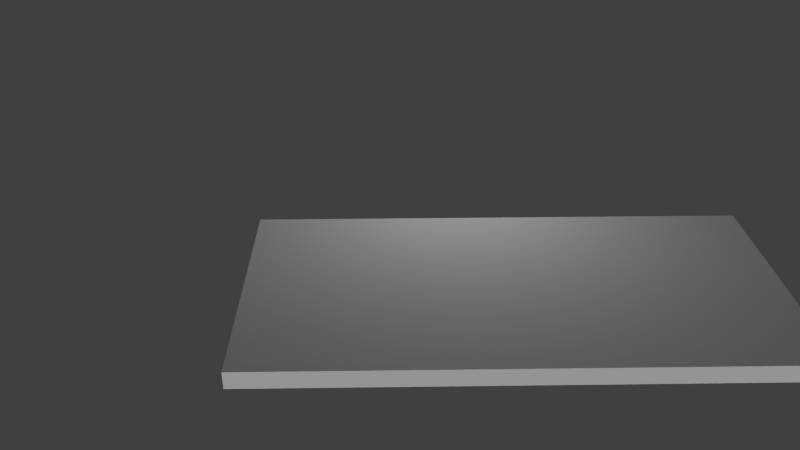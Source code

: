 # Source: BukuPertama.blend  (saved by Blender 2.79.0; exported with 4.5.12 LTS)
import bpy
from mathutils import Matrix  # noqa: F401  (used for matrix-valued properties, if any)

bpy.ops.wm.read_factory_settings(use_empty=True)
scene = bpy.context.scene
scene.name = 'Scene'

# ---- collections
col_collection_1 = bpy.data.collections.new('Collection 1'); scene.collection.children.link(col_collection_1)
col_collection_11 = bpy.data.collections.new('Collection 11'); scene.collection.children.link(col_collection_11)

# ---- materials (node trees are filled in below, after node groups)
mat_banner_nagasaski = bpy.data.materials.new('banner nagasaski')
mat_banner_nagasaski.alpha_threshold = 0.0
mat_banner_nagasaski.use_transparent_shadow = False
mat_banner_nagasaski.roughness = 0.5
mat_banner_nagasaski.specular_intensity = 0.0
mat_banner = bpy.data.materials.new('banner')
mat_banner.alpha_threshold = 0.0
mat_banner.use_transparent_shadow = False
mat_banner.roughness = 0.5
mat_banner.specular_intensity = 0.0
mat_material_008 = bpy.data.materials.new('Material.008')
mat_material_008.alpha_threshold = 0.0
mat_material_008.use_transparent_shadow = False
mat_material_008.roughness = 0.5
mat_material = bpy.data.materials.new('Material')
mat_material.alpha_threshold = 0.0
mat_material.use_transparent_shadow = False
mat_material.roughness = 0.5
mat_material.line_color = (0.0, 0.0, 0.0, 1.0)
mat_material_007 = bpy.data.materials.new('Material.007')
mat_material_007.alpha_threshold = 0.0
mat_material_007.use_transparent_shadow = False
mat_material_007.roughness = 0.5
mat_material_012 = bpy.data.materials.new('Material.012')
mat_material_012.alpha_threshold = 0.0
mat_material_012.use_transparent_shadow = False
mat_material_012.roughness = 0.5
mat_material_012.line_color = (0.0, 0.0, 0.0, 1.0)
mat_material_001 = bpy.data.materials.new('Material.001')
mat_material_001.alpha_threshold = 0.0
mat_material_001.use_transparent_shadow = False
mat_material_001.roughness = 0.5
mat_material_001.specular_intensity = 0.0
mat_material_016 = bpy.data.materials.new('Material.016')
mat_material_016.alpha_threshold = 0.0
mat_material_016.use_transparent_shadow = False
mat_material_016.roughness = 0.5
mat_material_015 = bpy.data.materials.new('Material.015')
mat_material_015.alpha_threshold = 0.0
mat_material_015.use_transparent_shadow = False
mat_material_015.roughness = 0.5
mat_material_014 = bpy.data.materials.new('Material.014')
mat_material_014.alpha_threshold = 0.0
mat_material_014.use_transparent_shadow = False
mat_material_014.roughness = 0.5
mat_material_013 = bpy.data.materials.new('Material.013')
mat_material_013.alpha_threshold = 0.0
mat_material_013.use_transparent_shadow = False
mat_material_013.roughness = 0.5
mat_material_011 = bpy.data.materials.new('Material.011')
mat_material_011.alpha_threshold = 0.0
mat_material_011.use_transparent_shadow = False
mat_material_011.roughness = 0.5

# ---- material node trees

# ---- world
world_world = bpy.data.worlds.new('World'); scene.world = world_world
world_world.color = (0.05088, 0.05088, 0.05088)
world_world.use_sun_shadow = False
world_world.sun_shadow_jitter_overblur = 0.0
world_world.cycles.sampling_method = 'NONE'
world_world.cycles.sample_map_resolution = 256

# ---- cameras
cam_camera = bpy.data.cameras.new('Camera')
cam_camera.clip_end = 100.0
cam_camera.lens = 35.0
cam_camera.sensor_width = 32.0
cam_camera.sensor_height = 18.0
cam_camera.ortho_scale = 7.314
cam_camera.dof.focus_distance = 0.0
cam_camera.dof.aperture_fstop = 128.0
cam_camera_001 = bpy.data.cameras.new('Camera.001')
cam_camera_001.clip_end = 100.0
cam_camera_001.lens = 35.0
cam_camera_001.sensor_width = 32.0
cam_camera_001.sensor_height = 18.0
cam_camera_001.ortho_scale = 7.314
cam_camera_001.dof.focus_distance = 0.0
cam_camera_001.dof.aperture_fstop = 128.0

# ---- lights
light_lamp = bpy.data.lights.new('Lamp', 'POINT')
light_lamp.transmission_factor = 0.0
light_lamp.cutoff_distance = 30.0
light_lamp.energy = 100.0
light_lamp.shadow_buffer_clip_start = 1.001
light_lamp.shadow_soft_size = 0.1
light_lamp.shadow_maximum_resolution = 0.006
light_lamp.use_absolute_resolution = True
light_lamp.cycles.use_multiple_importance_sampling = False
light_sun = bpy.data.lights.new('Sun', 'SUN')
light_sun.transmission_factor = 0.0
light_sun.angle = 0.1993
light_sun.energy = 1.0
light_sun.shadow_buffer_clip_start = 0.5
light_sun.shadow_soft_size = 0.1
light_sun.shadow_cascade_max_distance = 1000.0

# ---- meshes
me_plane_002 = bpy.data.meshes.new('Plane.002')
me_plane_002.from_pydata([(-1.0, -1.0, 0.0), (1.0, -1.0, 0.0), (-1.0, 1.0, 0.0), (1.0, 1.0, 0.0)], [], [(0, 1, 3, 2)])
_uv = me_plane_002.uv_layers.new(name='UVMap')
_uv.uv.foreach_set('vector', [0.0, 0.0, 1.0, 0.0, 1.0, 1.0, 0.0, 1.0])
me_plane_002.materials.append(mat_banner_nagasaski)
me_plane_002.use_remesh_preserve_volume = False
me_plane_002.use_remesh_preserve_attributes = False
me_plane_002.use_mirror_vertex_groups = False
me_plane_002.update()
me_plane = bpy.data.meshes.new('Plane')
me_plane.from_pydata([(-1.0, -1.0, 0.0), (1.0, -1.0, 0.0), (-1.0, 1.0, 0.0), (1.0, 1.0, 0.0)], [], [(0, 1, 3, 2)])
_uv = me_plane.uv_layers.new(name='UVMap')
_uv.uv.foreach_set('vector', [0.0, 0.0, 1.0, 0.0, 1.0, 1.0, 0.0, 1.0])
me_plane.materials.append(mat_banner)
me_plane.use_remesh_preserve_volume = False
me_plane.use_remesh_preserve_attributes = False
me_plane.use_mirror_vertex_groups = False
me_plane.update()
me_plane_013 = bpy.data.meshes.new('Plane.013')
me_plane_013.from_pydata([(-0.8692, 0.2104, 0.0), (-0.9627, 0.1262, 0.0), (-0.9015, 0.1737, 0.0), (1.0, -0.223, 0.0), (1.0, -0.2025, 0.0), (-0.5329, -1.0, 0.0), (0.6748, -1.0, 0.0), (-0.9721, 0.3785, 0.0), (-1.0, -0.2162, 0.0), (0.6805, -0.991, 0.0), (0.7119, -0.9888, 0.0), (0.7411, -0.9845, 0.0), (0.7882, -0.9767, 0.0), (0.8386, -0.9496, 0.0), (0.8575, -0.9215, 0.0), (0.9248, -0.8674, 0.0), (0.943, -0.8219, 0.0), (0.9412, -0.8015, 0.0), (0.9145, -0.8073, 0.0), (0.9261, -0.7767, 0.0), (0.9226, -0.7424, 0.0), (0.9024, -0.6909, 0.0), (0.8696, -0.6541, 0.0), (0.8519, -0.6198, 0.0), (0.8318, -0.6204, 0.0), (0.8073, -0.6628, 0.0), (0.7952, -0.6659, 0.0), (0.792, -0.6365, 0.0), (0.7801, -0.6032, 0.0), (0.7746, -0.5902, 0.0), (0.7468, -0.5569, 0.0), (0.7678, -0.5118, 0.0), (0.8122, -0.4775, 0.0), (0.84, -0.4556, 0.0), (0.911, -0.4024, 0.0), (0.97, -0.3295, 0.0), (0.9916, -0.259, 0.0), (0.9661, -0.2033, 0.0), (0.9047, -0.2173, 0.0), (0.9483, -0.1446, 0.0), (0.9503, -0.1181, 0.0), (0.9503, -0.06848, 0.0), (0.9462, -0.03421, 0.0), (0.9361, 0.005267, 0.0), (0.9062, 0.06298, 0.0), (0.8607, 0.1199, 0.0), (0.8163, 0.1672, 0.0), (0.7876, 0.2078, 0.0), (0.7763, 0.2301, 0.0), (0.7668, 0.2657, 0.0), (0.7432, 0.2659, 0.0), (0.7045, 0.23, 0.0), (0.6745, 0.1934, 0.0), (0.6588, 0.1601, 0.0), (0.6364, 0.1326, 0.0), (0.6255, 0.1382, 0.0), (0.6244, 0.1771, 0.0), (0.601, 0.266, 0.0), (0.565, 0.359, 0.0), (0.5281, 0.4072, 0.0), (0.4501, 0.4674, 0.0), (0.419, 0.4855, 0.0), (0.3871, 0.5137, 0.0), (0.3696, 0.5395, 0.0), (0.3228, 0.5006, 0.0), (0.2794, 0.4549, 0.0), (0.2389, 0.5424, 0.0), (0.1916, 0.5914, 0.0), (0.1546, 0.6246, 0.0), (0.09982, 0.67, 0.0), (0.04557, 0.7176, 0.0), (-0.07679, 0.7886, 0.0), (-0.1013, 0.7002, 0.0), (-0.1603, 0.6075, 0.0), (-0.2809, 0.5212, 0.0), (-0.4156, 0.4337, 0.0), (-0.5048, 0.3593, 0.0), (-0.5402, 0.2899, 0.0), (-0.6472, 0.412, 0.0), (-1.0, 0.2818, 0.0), (-0.733, 0.4169, 0.0), (-0.728, 0.313, 0.0), (-0.5997, 0.3784, 0.0), (-0.9252, -0.06075, 0.0), (-0.9615, 0.4154, 0.0), (-0.909, -0.1758, 0.0), (-0.9304, -0.1665, 0.0), (-0.9709, -0.3268, 0.0), (-0.9205, -0.1273, 0.0), (-0.8193, -0.4965, 0.0), (-0.7855, -0.5129, 0.0), (-0.737, -0.5898, 0.0), (-0.6477, -0.6461, 0.0), (-0.5333, -0.6723, 0.0), (-0.1603, -0.9972, 0.0), (0.1341, 1.0, 0.0), (0.1109, 1.0, 0.0), (0.316, 0.6889, 0.0), (0.3342, 0.7229, 0.0), (0.3334, 0.8076, 0.0), (0.3184, 0.8409, 0.0), (0.3018, 0.8724, 0.0), (0.2761, 0.8965, 0.0), (0.1922, 0.9629, 0.0), (0.1084, 0.8707, 0.0), (0.1275, 0.8226, 0.0), (0.1607, 0.7786, 0.0), (0.2346, 0.7229, 0.0), (0.2969, 0.6864, 0.0), (-0.8527, 0.3134, 0.0), (-1.0, 0.1746, 0.0), (-0.9397, 0.4529, 0.0), (-0.8679, 0.3754, 0.0), (-0.9342, -0.3935, 0.0), (-0.8859, -0.45, 0.0), (-0.8535, 0.2714, 0.0), (-0.9099, -0.4214, 0.0), (-0.8858, -0.4427, 0.0), (-0.9118, -0.1745, 0.0), (-1.0, -0.07908, 0.0), (-0.911, -0.1681, 0.0), (-0.9146, -0.1264, 0.0), (-0.9088, -0.1521, 0.0), (-0.9123, -0.1778, 0.0), (-0.9486, -0.1505, 0.0), (-0.9789, -0.1096, 0.0), (-0.7296, 0.3474, 0.0), (-0.7264, 0.4173, 0.0), (-0.8417, 0.1007, 0.0), (-0.7453, 0.2807, 0.0), (-0.7428, 0.2698, 0.0), (-0.8048, 0.1573, 0.0), (-0.5746, 0.3487, 0.0), (-0.7346, 0.4504, 0.0), (-0.6611, 0.4172, 0.0), (-0.6852, 0.4312, 0.0), (-0.7124, 0.4429, 0.0), (-0.7256, 0.451, 0.0), (-0.9771, 0.3578, 0.0), (-0.9821, 0.3372, 0.0), (-0.9878, 0.3128, 0.0), (-0.9945, 0.2834, 0.0)], [], [(8, 87, 113, 116, 117, 114, 89, 90, 91, 92, 93, 5, 94, 6, 9, 10, 11, 12, 13, 14, 15, 16, 17, 18, 19, 20, 21, 22, 23, 24, 25, 26, 27, 28, 29, 30, 31, 32, 33, 34, 35, 36, 3, 4, 37, 38, 39, 40, 41, 42, 43, 44, 45, 46, 47, 48, 49, 50, 51, 52, 53, 54, 55, 56, 57, 58, 59, 60, 61, 62, 63, 64, 65, 66, 67, 68, 69, 70, 71, 72, 73, 74, 75, 76, 77, 132, 82, 78, 134, 135, 136, 137, 133, 80, 127, 126, 81, 129, 130, 131, 128, 83, 88, 121, 122, 120, 85, 118, 123, 86, 124, 125, 119), (6, 94, 5), (96, 104, 105, 106, 107, 108, 97, 98, 99, 100, 101, 102, 103, 95), (110, 1, 2, 0, 115, 109, 112, 111, 84, 7, 138, 139, 140, 141, 79), (86, 123, 118)])
_uv = me_plane_013.uv_layers.new(name='UVMap')
_uv.uv.foreach_set('vector', [0.0, 0.3919, 0.01457, 0.3366, 0.03288, 0.3033, 0.04507, 0.2893, 0.05712, 0.2787, 0.05703, 0.275, 0.09033, 0.2518, 0.1072, 0.2436, 0.1315, 0.2051, 0.1762, 0.177, 0.2333, 0.1639, 0.2335, 0.0, 0.4198, 0.001381, 0.8374, 0.0, 0.8403, 0.004514, 0.8559, 0.005585, 0.8706, 0.00774, 0.8941, 0.01167, 0.9193, 0.02519, 0.9288, 0.03923, 0.9624, 0.0663, 0.9715, 0.08904, 0.9706, 0.09925, 0.9573, 0.09637, 0.9631, 0.1117, 0.9613, 0.1288, 0.9512, 0.1545, 0.9348, 0.173, 0.926, 0.1901, 0.9159, 0.1898, 0.9037, 0.1686, 0.8976, 0.167, 0.896, 0.1817, 0.8901, 0.1984, 0.8873, 0.2049, 0.8734, 0.2215, 0.8839, 0.2441, 0.9061, 0.2613, 0.92, 0.2722, 0.9555, 0.2988, 0.985, 0.3353, 0.9958, 0.3705, 1.0, 0.3885, 1.0, 0.3987, 0.9831, 0.3983, 0.9523, 0.3913, 0.9742, 0.4277, 0.9751, 0.4409, 0.9751, 0.4658, 0.9731, 0.4829, 0.968, 0.5026, 0.9531, 0.5315, 0.9304, 0.56, 0.9082, 0.5836, 0.8938, 0.6039, 0.8881, 0.615, 0.8834, 0.6328, 0.8716, 0.6329, 0.8523, 0.615, 0.8372, 0.5967, 0.8294, 0.58, 0.8182, 0.5663, 0.8128, 0.5691, 0.8122, 0.5885, 0.8005, 0.633, 0.7825, 0.6795, 0.7641, 0.7036, 0.7251, 0.7337, 0.7095, 0.7427, 0.6935, 0.7568, 0.6848, 0.7697, 0.6614, 0.7503, 0.6397, 0.7274, 0.6195, 0.7712, 0.5958, 0.7957, 0.5773, 0.8123, 0.5499, 0.835, 0.5228, 0.8588, 0.4616, 0.8943, 0.4493, 0.8501, 0.4199, 0.8037, 0.3596, 0.7606, 0.2922, 0.7168, 0.2476, 0.6796, 0.2299, 0.645, 0.2127, 0.6743, 0.2001, 0.6892, 0.1764, 0.706, 0.1695, 0.7086, 0.1574, 0.7156, 0.1438, 0.7215, 0.1372, 0.7255, 0.1327, 0.7252, 0.1335, 0.7084, 0.1368, 0.7086, 0.1352, 0.6737, 0.136, 0.6565, 0.1273, 0.6403, 0.1286, 0.6349, 0.09759, 0.5787, 0.07913, 0.5504, 0.03738, 0.4696, 0.03975, 0.4364, 0.0427, 0.4368, 0.0456, 0.424, 0.04451, 0.4159, 0.04552, 0.4121, 0.04408, 0.4127, 0.04386, 0.4111, 0.03481, 0.4167, 0.02571, 0.4247, 0.01055, 0.4452, 0.0, 0.4605, 0.8374, 0.0, 0.4198, 0.001381, 0.2335, 0.0, 0.5554, 1.0, 0.5542, 0.9354, 0.5637, 0.9113, 0.5803, 0.8893, 0.6173, 0.8615, 0.6484, 0.8432, 0.658, 0.8445, 0.6671, 0.8615, 0.6667, 0.9038, 0.6592, 0.9204, 0.6509, 0.9362, 0.638, 0.9482, 0.5961, 0.9815, 0.5671, 1.0, 0.0, 0.5873, 0.01865, 0.5631, 0.04927, 0.5868, 0.06542, 0.6052, 0.07324, 0.6357, 0.07367, 0.6567, 0.06604, 0.6877, 0.03017, 0.7265, 0.01926, 0.7077, 0.01394, 0.6893, 0.01143, 0.6789, 0.00893, 0.6686, 0.006094, 0.6564, 0.002758, 0.6417, 0.0, 0.6409, 0.03481, 0.4167, 0.04386, 0.4111, 0.04408, 0.4127])
me_plane_013.materials.append(mat_material_008)
me_plane_013.use_remesh_preserve_volume = False
me_plane_013.use_remesh_preserve_attributes = False
me_plane_013.use_mirror_vertex_groups = False
me_plane_013.update()
me_plane_010 = bpy.data.meshes.new('Plane.010')
me_plane_010.from_pydata([(-1.0, -1.0, 0.0), (1.0, -1.0, 0.0), (-1.0, 1.0, 0.0), (1.0, 1.0, 0.0), (-1.0, -1.0, 0.01133), (1.0, -1.0, 0.01133), (-1.0, 1.0, 0.01133), (1.0, 1.0, 0.01133), (-1.0, -1.0, 0.01133), (1.0, -1.0, 0.01133), (-1.0, 1.0, 0.01133), (1.0, 1.0, 0.01133), (-0.6901, -1.0, 0.01133), (0.6909, -1.0, 0.01133), (-1.0, -0.2641, 0.01133), (-1.0, -0.4391, 0.01133), (0.6904, -0.9282, 0.01133), (0.7167, -0.9061, 0.01133), (0.7382, -0.8799, 0.01133), (0.7498, -0.8473, 0.01133), (0.7503, -0.8284, 0.01133), (0.7387, -0.8284, 0.01133), (0.7503, -0.8042, 0.01133), (0.7634, -0.768, 0.01133), (0.7813, -0.7454, 0.01133), (0.8238, -0.7154, 0.01133), (0.8506, -0.696, 0.01133), (0.9063, -0.6456, 0.01133), (0.9499, -0.5846, 0.01133), (0.9851, -0.4901, 0.01133), (0.9941, -0.4118, 0.01133), (0.9683, -0.4107, 0.01133), (0.8937, -0.427, 0.01133), (0.9289, -0.3734, 0.01133), (0.9457, -0.3183, 0.01133), (0.9447, -0.2421, 0.01133), (0.9368, -0.1938, 0.01133), (0.9184, -0.1444, 0.01133), (0.8942, -0.09603, 0.01133), (0.8701, -0.05716, 0.01133), (0.8512, -0.03194, 0.01133), (0.8827, -0.03141, 0.01133), (0.8816, 0.08522, 0.01133), (0.7713, 0.08522, 0.01133), (0.7634, 0.1047, 0.01133), (0.7597, 0.1209, 0.01133), (0.7582, 0.1341, 0.01133), (0.734, 0.1336, 0.01133), (0.6867, 0.08889, 0.01133), (0.651, 0.08627, 0.01133), (0.6011, 0.08784, 0.01133), (0.5895, 0.1378, 0.01133), (0.5743, 0.1903, 0.01133), (0.5485, 0.2512, 0.01133), (0.5328, 0.278, 0.01133), (0.5181, 0.2975, 0.01133), (0.5049, 0.3132, 0.01133), (0.4477, 0.3642, 0.01133), (0.4277, 0.3778, 0.01133), (0.4083, 0.392, 0.01133), (0.3878, 0.4109, 0.01133), (0.3778, 0.4236, 0.01133), (0.371, 0.4372, 0.01133), (0.3636, 0.4493, 0.01133), (0.3531, 0.4524, 0.01133), (0.3358, 0.4341, 0.01133), (0.3158, 0.4136, 0.01133), (0.3006, 0.3952, 0.01133), (0.2817, 0.3721, 0.01133), (0.2675, 0.3589, 0.01133), (0.2643, 0.3673, 0.01133), (0.2606, 0.3836, 0.01133), (0.257, 0.3962, 0.01133), (0.2512, 0.4057, 0.01133), (0.247, 0.4193, 0.01133), (0.2444, 0.4288, 0.01133), (0.2396, 0.4372, 0.01133), (0.2328, 0.4467, 0.01133), (0.2027, 0.4905, 0.01133), (0.1702, 0.5285, 0.01133), (0.1458, 0.5522, 0.01133), (0.1148, 0.5876, 0.01133), (0.0188, 0.6759, 0.01133), (-0.02389, 0.7061, 0.01133), (-0.05234, 0.7251, 0.01133), (-0.06584, 0.7313, 0.01133), (-0.07205, 0.739, 0.01133), (-0.09065, 0.739, 0.01133), (-0.08956, 0.7335, 0.01133), (-0.09503, 0.7098, 0.01133), (-0.09722, 0.6886, 0.01133), (-0.1023, 0.6675, 0.01133), (-0.1056, 0.6547, 0.01133), (-0.1136, 0.6281, 0.01133), (-0.1341, 0.5912, 0.01133), (-0.176, 0.5328, 0.01133), (-0.1961, 0.5091, 0.01133), (-0.2537, 0.457, 0.01133), (-0.307, 0.4165, 0.01133), (-0.3625, 0.3763, 0.01133), (-0.4186, 0.3358, 0.01133), (-0.4756, 0.2844, 0.01133), (-0.5051, 0.2468, 0.01133), (-0.5193, 0.222, 0.01133), (-0.5336, 0.1866, 0.01133), (-0.5452, 0.1611, 0.01133), (-0.5503, 0.1687, 0.01133), (-0.554, 0.1815, 0.01133), (-0.5576, 0.1932, 0.01133), (-0.5602, 0.2038, 0.01133), (-0.5635, 0.21, 0.01133), (-0.5686, 0.2224, 0.01133), (-0.5908, 0.2454, 0.01133), (-0.6193, 0.2764, 0.01133), (-0.6591, 0.3121, 0.01133), (-0.6769, 0.3238, 0.01133), (-0.6923, 0.3336, 0.01133), (-0.7134, 0.3446, 0.01133), (-0.7386, 0.3548, 0.01133), (-0.7368, 0.3264, 0.01133), (-0.7335, 0.3056, 0.01133), (-0.7331, 0.2187, 0.01133), (-0.7452, 0.1662, 0.01133), (-0.7612, 0.1213, 0.01133), (-0.7849, 0.06403, 0.01133), (-0.8127, 0.004566, 0.01133), (-0.8824, -0.127, 0.01133), (-0.9113, -0.1942, 0.01133), (-0.9239, -0.2357, 0.01133), (-0.9244, -0.2956, 0.01133), (-0.916, -0.3377, 0.01133), (-0.9103, -0.386, 0.01133), (-0.9439, -0.3582, 0.01133), (-0.9602, -0.3345, 0.01133), (-0.9744, -0.3109, 0.01133), (-0.9885, -0.283, 0.01133), (-0.9927, -0.4674, 0.01133), (-0.9759, -0.5394, 0.01133), (-0.957, -0.5893, 0.01133), (-0.9323, -0.634, 0.01133), (-0.8971, -0.6786, 0.01133), (-0.8751, -0.7002, 0.01133), (-0.8309, -0.7417, 0.01133), (-0.7884, -0.769, 0.01133), (-0.7653, -0.8179, 0.01133), (-0.7358, -0.8578, 0.01133), (-0.6922, -0.8956, 0.01133), (0.2991, 0.6274, 0.01133), (0.2094, 0.6829, 0.01133), (0.1538, 0.7305, 0.01133), (0.1087, 0.8124, 0.01133), (0.09875, 0.8989, 0.01133), (0.09953, 0.9924, 0.01133), (0.1185, 0.9921, 0.01133), (0.1834, 0.946, 0.01133), (0.2621, 0.8746, 0.01133), (0.3017, 0.8239, 0.01133), (0.3277, 0.7406, 0.01133), (0.3242, 0.6754, 0.01133), (-0.9631, -0.02332, 0.01133), (-0.9531, -0.01462, 0.01133), (-0.9032, 0.03222, 0.01133), (-0.8825, 0.05825, 0.01133), (-0.8701, 0.08926, 0.01133), (-0.8617, 0.123, 0.01133), (-0.861, 0.2218, 0.01133), (-0.873, 0.2609, 0.01133), (-0.886, 0.2821, 0.01133), (-0.8932, 0.2938, 0.01133), (-0.9053, 0.3091, 0.01133), (-0.9492, 0.3475, 0.01133), (-0.957, 0.3457, 0.01133), (-0.9652, 0.3096, 0.01133), (-0.9777, 0.2705, 0.01133), (-0.9869, 0.2354, 0.01133), (-0.9949, 0.1768, 0.01133), (-0.9959, 0.01873, 0.01133), (-0.9753, -0.02086, 0.01133)], [(2, 6), (7, 3), (1, 5), (4, 0), (6, 10), (11, 7), (5, 9), (8, 4)], [(15, 136, 137, 138, 139, 140, 141, 142, 143, 144, 145, 146, 12, 13, 16, 17, 18, 19, 20, 21, 22, 23, 24, 25, 26, 27, 28, 29, 30, 31, 32, 33, 34, 35, 36, 37, 38, 39, 40, 41, 42, 43, 44, 45, 46, 47, 48, 49, 50, 51, 52, 53, 54, 55, 56, 57, 58, 59, 60, 61, 62, 63, 64, 65, 66, 67, 68, 69, 70, 71, 72, 73, 74, 75, 76, 77, 78, 79, 80, 81, 82, 83, 84, 85, 86, 87, 88, 89, 90, 91, 92, 93, 94, 95, 96, 97, 98, 99, 100, 101, 102, 103, 104, 105, 106, 107, 108, 109, 110, 111, 112, 113, 114, 115, 116, 117, 118, 119, 120, 121, 122, 123, 124, 125, 126, 127, 128, 129, 130, 131, 132, 133, 134, 135, 14), (156, 155, 154, 153, 152, 151, 150, 149, 148, 147, 158, 157), (176, 177, 159, 160, 161, 162, 163, 164, 165, 166, 167, 168, 169, 170, 171, 172, 173, 174, 175)])
_uv = me_plane_010.uv_layers.new(name='UVMap')
_uv.uv.foreach_set('vector', [0.0008121, 0.2814, 0.004413, 0.2672, 0.01274, 0.2311, 0.02215, 0.2061, 0.03445, 0.1837, 0.05202, 0.1613, 0.06303, 0.1505, 0.08506, 0.1297, 0.1063, 0.116, 0.1178, 0.09145, 0.1324, 0.07143, 0.1542, 0.05246, 0.155, 9.539e-05, 0.8454, 9.539e-05, 0.8453, 0.0361, 0.8586, 0.04717, 0.8694, 0.06035, 0.8753, 0.07668, 0.8756, 0.08617, 0.8698, 0.08617, 0.8757, 0.09829, 0.8824, 0.1165, 0.8914, 0.1278, 0.9128, 0.1428, 0.9263, 0.1526, 0.9544, 0.1779, 0.9764, 0.2084, 0.9944, 0.2559, 0.9992, 0.2951, 0.9863, 0.2957, 0.9489, 0.2875, 0.9667, 0.3144, 0.9753, 0.342, 0.9751, 0.3802, 0.9713, 0.4045, 0.9623, 0.4292, 0.9504, 0.4535, 0.9384, 0.473, 0.929, 0.4856, 0.9448, 0.4859, 0.9447, 0.5444, 0.8894, 0.5444, 0.8855, 0.5541, 0.8838, 0.5623, 0.883, 0.5689, 0.8709, 0.5686, 0.847, 0.5462, 0.8291, 0.5449, 0.8041, 0.5457, 0.7985, 0.5707, 0.791, 0.5971, 0.7783, 0.6277, 0.7705, 0.6411, 0.7632, 0.6508, 0.7567, 0.6588, 0.7281, 0.6843, 0.7181, 0.6912, 0.7084, 0.6983, 0.6982, 0.7078, 0.6932, 0.7141, 0.6898, 0.7209, 0.6862, 0.727, 0.6809, 0.7286, 0.6722, 0.7194, 0.6621, 0.7091, 0.6544, 0.6999, 0.6448, 0.6883, 0.6377, 0.6817, 0.6361, 0.6859, 0.6343, 0.6941, 0.6325, 0.7004, 0.6296, 0.7051, 0.6276, 0.712, 0.6263, 0.7167, 0.6239, 0.7209, 0.6205, 0.7257, 0.6055, 0.7477, 0.5893, 0.7667, 0.5771, 0.7786, 0.5617, 0.7964, 0.5137, 0.8406, 0.4924, 0.8558, 0.4781, 0.8653, 0.4714, 0.8685, 0.4683, 0.8723, 0.4589, 0.8723, 0.4595, 0.8696, 0.4566, 0.8577, 0.4555, 0.847, 0.4529, 0.8364, 0.4512, 0.83, 0.4471, 0.8167, 0.4368, 0.7982, 0.4156, 0.7689, 0.4054, 0.757, 0.3764, 0.7308, 0.3496, 0.7105, 0.3217, 0.6904, 0.2934, 0.6701, 0.2647, 0.6443, 0.2498, 0.6254, 0.2427, 0.613, 0.2355, 0.5953, 0.2296, 0.5824, 0.227, 0.5863, 0.2252, 0.5927, 0.2234, 0.5985, 0.2221, 0.6039, 0.2205, 0.607, 0.218, 0.6132, 0.2068, 0.6247, 0.1926, 0.6403, 0.1727, 0.6582, 0.1638, 0.6641, 0.1561, 0.669, 0.1455, 0.6745, 0.1329, 0.6796, 0.1338, 0.6653, 0.1354, 0.6549, 0.1355, 0.6114, 0.1293, 0.585, 0.1212, 0.5625, 0.1093, 0.5338, 0.09527, 0.5039, 0.06013, 0.438, 0.04556, 0.4042, 0.03919, 0.3834, 0.03885, 0.3534, 0.043, 0.3323, 0.04583, 0.3081, 0.02903, 0.322, 0.0209, 0.3339, 0.01383, 0.3457, 0.006755, 0.3597, 0.001036, 0.3692, 0.6562, 0.9149, 0.6365, 0.9403, 0.5971, 0.9761, 0.5646, 0.9992, 0.5551, 0.9994, 0.5544, 0.9526, 0.5592, 0.9091, 0.5816, 0.8681, 0.6094, 0.8442, 0.6543, 0.8163, 0.6671, 0.8404, 0.669, 0.8731, 0.003461, 0.511, 0.01374, 0.4912, 0.01985, 0.49, 0.02487, 0.4943, 0.04997, 0.5178, 0.06034, 0.5309, 0.0666, 0.5464, 0.07087, 0.5633, 0.07134, 0.6129, 0.06543, 0.6325, 0.05891, 0.6432, 0.05535, 0.649, 0.04929, 0.6567, 0.02732, 0.6759, 0.0234, 0.675, 0.01922, 0.6569, 0.01293, 0.6373, 0.008264, 0.6197, 0.004182, 0.5903])
me_plane_010.materials.append(mat_material)
me_plane_010.use_remesh_preserve_volume = False
me_plane_010.use_remesh_preserve_attributes = False
me_plane_010.use_mirror_vertex_groups = False
me_plane_010.update()
me_plane_011 = bpy.data.meshes.new('Plane.011')
me_plane_011.from_pydata([(-1.0, -0.187, 0.0), (-1.0, -0.38, 0.0), (1.0, -0.3355, 0.0), (1.0, -0.3245, 0.0), (-0.7111, -1.0, 0.0), (0.7589, -1.0, 0.0), (0.7617, -0.922, 0.0), (0.6769, -0.921, 0.0), (0.6748, -0.9051, 0.0), (0.7328, -0.8546, 0.0), (0.7596, -0.8132, 0.0), (0.7641, -0.7798, 0.0), (0.7619, -0.7662, 0.0), (0.7359, -0.7702, 0.0), (0.7494, -0.7126, 0.0), (0.7685, -0.6689, 0.0), (0.8354, -0.6114, 0.0), (0.922, -0.5401, 0.0), (0.976, -0.4531, 0.0), (0.9025, -0.3442, 0.0), (0.9498, -0.2536, 0.0), (0.9449, -0.1252, 0.0), (0.9087, -0.0388, 0.0), (0.8541, 0.03418, 0.0), (0.7991, 0.1011, 0.0), (0.7751, 0.1499, 0.0), (0.7691, 0.1867, 0.0), (0.7374, 0.1889, 0.0), (0.675, 0.1179, 0.0), (0.6528, 0.0591, 0.0), (0.6345, 0.04076, 0.0), (0.6246, 0.04705, 0.0), (0.6234, 0.08849, 0.0), (0.6136, 0.1266, 0.0), (0.6131, 0.2094, 0.0), (0.613, 0.2161, 0.0), (0.6742, 0.2166, 0.0), (0.6724, 0.2892, 0.0), (0.7557, 0.2887, 0.0), (0.7585, 0.3686, 0.0), (0.5021, 0.3681, 0.0), (0.4142, 0.4325, 0.0), (0.3654, 0.4948, 0.0), (0.2794, 0.3996, 0.0), (0.2327, 0.5042, 0.0), (0.1525, 0.5867, 0.0), (0.03629, 0.6895, 0.0), (-0.07823, 0.7652, 0.0), (-0.09855, 0.6849, 0.0), (-0.1386, 0.5951, 0.0), (-0.2123, 0.5292, 0.0), (-0.335, 0.4322, 0.0), (-0.4316, 0.3685, 0.0), (-0.6833, 0.3698, 0.0), (-0.7293, 0.3961, 0.0), (-0.7275, 0.2617, 0.0), (-0.7585, 0.1654, 0.0), (-0.8317, 0.02418, 0.0), (-0.9194, -0.1335, 0.0), (-0.9186, -0.2413, 0.0), (-0.9157, -0.3031, 0.0), (-0.9537, -0.518, 0.0), (-0.8904, -0.5935, 0.0), (-0.7847, -0.6703, 0.0), (-0.7376, -0.7549, 0.0), (-0.6617, -0.8116, 0.0), (-0.5624, -0.8451, 0.0), (-0.6233, -0.8521, 0.0), (-0.6231, -0.9223, 0.0), (-0.7118, -0.9227, 0.0), (0.1179, 1.0, 0.0), (0.315, 0.6575, 0.0), (0.3341, 0.6994, 0.0), (0.335, 0.7915, 0.0), (0.2772, 0.8887, 0.0), (0.1751, 0.9703, 0.0), (0.1088, 0.9718, 0.0), (0.1124, 0.8552, 0.0), (0.1332, 0.7991, 0.0), (0.1598, 0.7551, 0.0), (0.2329, 0.6942, 0.0), (0.2921, 0.6539, 0.0), (-1.0, 0.2145, 0.0), (-1.0, 0.08119, 0.0), (-0.8562, 0.1774, 0.0), (-0.8554, 0.2815, 0.0), (-0.9114, 0.3673, 0.0), (-0.9514, 0.3942, 0.0), (-0.9817, 0.2888, 0.0), (-0.9689, 0.02962, 0.0), (-0.9179, 0.06222, 0.0), (-0.8649, 0.1328, 0.0)], [], [(1, 61, 62, 63, 64, 65, 66, 67, 68, 69, 4, 5, 6, 7, 8, 9, 10, 11, 12, 13, 14, 15, 16, 17, 18, 2, 3, 19, 20, 21, 22, 23, 24, 25, 26, 27, 28, 29, 30, 31, 32, 33, 34, 35, 36, 37, 38, 39, 40, 41, 42, 43, 44, 45, 46, 47, 48, 49, 50, 51, 52, 53, 54, 55, 56, 57, 58, 59, 60, 0), (70, 76, 77, 78, 79, 80, 81, 71, 72, 73, 74, 75), (83, 89, 90, 91, 84, 85, 86, 87, 88, 82)])
_uv = me_plane_011.uv_layers.new(name='UVMap')
_uv.uv.foreach_set('vector', [0.0, 0.31, 0.02316, 0.241, 0.05479, 0.2032, 0.1076, 0.1649, 0.1312, 0.1226, 0.1691, 0.0942, 0.2188, 0.07743, 0.1884, 0.07397, 0.1885, 0.03883, 0.1441, 0.03865, 0.1445, 0.0, 0.8794, 0.0, 0.8808, 0.039, 0.8385, 0.0395, 0.8374, 0.04743, 0.8664, 0.07271, 0.8798, 0.0934, 0.8821, 0.1101, 0.881, 0.1169, 0.868, 0.1149, 0.8747, 0.1437, 0.8843, 0.1655, 0.9177, 0.1943, 0.961, 0.23, 0.988, 0.2735, 1.0, 0.3322, 1.0, 0.3377, 0.9513, 0.3279, 0.9749, 0.3732, 0.9725, 0.4374, 0.9543, 0.4806, 0.9271, 0.5171, 0.8995, 0.5505, 0.8876, 0.575, 0.8846, 0.5934, 0.8687, 0.5945, 0.8375, 0.559, 0.8264, 0.5296, 0.8173, 0.5204, 0.8123, 0.5235, 0.8117, 0.5442, 0.8068, 0.5633, 0.8065, 0.6047, 0.8065, 0.6081, 0.8371, 0.6083, 0.8362, 0.6446, 0.8779, 0.6444, 0.8793, 0.6843, 0.7511, 0.6841, 0.7071, 0.7162, 0.6827, 0.7474, 0.6397, 0.6998, 0.6163, 0.7521, 0.5763, 0.7934, 0.5181, 0.8447, 0.4609, 0.8826, 0.4507, 0.8425, 0.4307, 0.7976, 0.3939, 0.7646, 0.3325, 0.7161, 0.2842, 0.6842, 0.1583, 0.6849, 0.1354, 0.698, 0.1363, 0.6308, 0.1207, 0.5827, 0.08417, 0.5121, 0.04029, 0.4333, 0.0407, 0.3793, 0.04214, 0.3485, 0.0, 0.4065, 0.559, 1.0, 0.5544, 0.9859, 0.5562, 0.9276, 0.5666, 0.8996, 0.5799, 0.8776, 0.6164, 0.8471, 0.646, 0.8269, 0.6575, 0.8288, 0.667, 0.8497, 0.6675, 0.8958, 0.6386, 0.9443, 0.5876, 0.9852, 0.0, 0.5406, 0.01555, 0.5148, 0.04103, 0.5311, 0.06753, 0.5664, 0.07192, 0.5887, 0.07231, 0.6407, 0.04431, 0.6837, 0.02432, 0.6971, 0.009151, 0.6444, 0.0, 0.6073])
me_plane_011.materials.append(mat_material_007)
me_plane_011.use_remesh_preserve_volume = False
me_plane_011.use_remesh_preserve_attributes = False
me_plane_011.use_mirror_vertex_groups = False
me_plane_011.update()
me_plane_012 = bpy.data.meshes.new('Plane.012')
me_plane_012.from_pydata([(-0.8692, 0.2104, 0.0), (-0.9627, 0.1262, 0.0), (-0.9015, 0.1737, 0.0), (1.0, -0.223, 0.0), (1.0, -0.2025, 0.0), (-0.5329, -1.0, 0.0), (0.6748, -1.0, 0.0), (-0.9721, 0.3785, 0.0), (-1.0, -0.2162, 0.0), (0.6805, -0.991, 0.0), (0.7119, -0.9888, 0.0), (0.7411, -0.9845, 0.0), (0.7882, -0.9767, 0.0), (0.8386, -0.9496, 0.0), (0.8575, -0.9215, 0.0), (0.9248, -0.8674, 0.0), (0.943, -0.8219, 0.0), (0.9412, -0.8015, 0.0), (0.9145, -0.8073, 0.0), (0.9261, -0.7767, 0.0), (0.9226, -0.7424, 0.0), (0.9024, -0.6909, 0.0), (0.8696, -0.6541, 0.0), (0.8519, -0.6198, 0.0), (0.8318, -0.6204, 0.0), (0.8073, -0.6628, 0.0), (0.7952, -0.6659, 0.0), (0.792, -0.6365, 0.0), (0.7801, -0.6032, 0.0), (0.7746, -0.5902, 0.0), (0.7468, -0.5569, 0.0), (0.7678, -0.5118, 0.0), (0.8122, -0.4775, 0.0), (0.84, -0.4556, 0.0), (0.911, -0.4024, 0.0), (0.97, -0.3295, 0.0), (0.9916, -0.259, 0.0), (0.9661, -0.2033, 0.0), (0.9047, -0.2173, 0.0), (0.9483, -0.1446, 0.0), (0.9503, -0.1181, 0.0), (0.9503, -0.06848, 0.0), (0.9462, -0.03421, 0.0), (0.9361, 0.005267, 0.0), (0.9062, 0.06298, 0.0), (0.8607, 0.1199, 0.0), (0.8163, 0.1672, 0.0), (0.7876, 0.2078, 0.0), (0.7763, 0.2301, 0.0), (0.7668, 0.2657, 0.0), (0.7432, 0.2659, 0.0), (0.7045, 0.23, 0.0), (0.6745, 0.1934, 0.0), (0.6588, 0.1601, 0.0), (0.6364, 0.1326, 0.0), (0.6255, 0.1382, 0.0), (0.6244, 0.1771, 0.0), (0.601, 0.266, 0.0), (0.565, 0.359, 0.0), (0.5281, 0.4072, 0.0), (0.4501, 0.4674, 0.0), (0.419, 0.4855, 0.0), (0.3871, 0.5137, 0.0), (0.3696, 0.5395, 0.0), (0.3228, 0.5006, 0.0), (0.2794, 0.4549, 0.0), (0.2389, 0.5424, 0.0), (0.1916, 0.5914, 0.0), (0.1546, 0.6246, 0.0), (0.09982, 0.67, 0.0), (0.04557, 0.7176, 0.0), (-0.07679, 0.7886, 0.0), (-0.1013, 0.7002, 0.0), (-0.1603, 0.6075, 0.0), (-0.2809, 0.5212, 0.0), (-0.4156, 0.4337, 0.0), (-0.5048, 0.3593, 0.0), (-0.5402, 0.2899, 0.0), (-0.6472, 0.412, 0.0), (-1.0, 0.2818, 0.0), (-0.733, 0.4169, 0.0), (-0.728, 0.313, 0.0), (-0.5997, 0.3784, 0.0), (-0.9252, -0.06075, 0.0), (-0.9615, 0.4154, 0.0), (-0.909, -0.1758, 0.0), (-0.9304, -0.1665, 0.0), (-0.9709, -0.3268, 0.0), (-0.9205, -0.1273, 0.0), (-0.8193, -0.4965, 0.0), (-0.7855, -0.5129, 0.0), (-0.737, -0.5898, 0.0), (-0.6477, -0.6461, 0.0), (-0.5333, -0.6723, 0.0), (-0.1603, -0.9972, 0.0), (0.1341, 1.0, 0.0), (0.1109, 1.0, 0.0), (0.316, 0.6889, 0.0), (0.3342, 0.7229, 0.0), (0.3334, 0.8076, 0.0), (0.3184, 0.8409, 0.0), (0.3018, 0.8724, 0.0), (0.2761, 0.8965, 0.0), (0.1922, 0.9629, 0.0), (0.1084, 0.8707, 0.0), (0.1275, 0.8226, 0.0), (0.1607, 0.7786, 0.0), (0.2346, 0.7229, 0.0), (0.2969, 0.6864, 0.0), (-0.8527, 0.3134, 0.0), (-1.0, 0.1746, 0.0), (-0.9397, 0.4529, 0.0), (-0.8679, 0.3754, 0.0), (-0.9342, -0.3935, 0.0), (-0.8859, -0.45, 0.0), (-0.8535, 0.2714, 0.0), (-0.9099, -0.4214, 0.0), (-0.8858, -0.4427, 0.0), (-0.9118, -0.1745, 0.0), (-1.0, -0.07908, 0.0), (-0.911, -0.1681, 0.0), (-0.9146, -0.1264, 0.0), (-0.9088, -0.1521, 0.0), (-0.9123, -0.1778, 0.0), (-0.9486, -0.1505, 0.0), (-0.9789, -0.1096, 0.0), (-0.7296, 0.3474, 0.0), (-0.7264, 0.4173, 0.0), (-0.8417, 0.1007, 0.0), (-0.7453, 0.2807, 0.0), (-0.7428, 0.2698, 0.0), (-0.8048, 0.1573, 0.0), (-0.5746, 0.3487, 0.0), (-0.7346, 0.4504, 0.0), (-0.6611, 0.4172, 0.0), (-0.6852, 0.4312, 0.0), (-0.7124, 0.4429, 0.0), (-0.7256, 0.451, 0.0), (-0.9771, 0.3578, 0.0), (-0.9821, 0.3372, 0.0), (-0.9878, 0.3128, 0.0), (-0.9945, 0.2834, 0.0)], [], [(8, 87, 113, 116, 117, 114, 89, 90, 91, 92, 93, 5, 94, 6, 9, 10, 11, 12, 13, 14, 15, 16, 17, 18, 19, 20, 21, 22, 23, 24, 25, 26, 27, 28, 29, 30, 31, 32, 33, 34, 35, 36, 3, 4, 37, 38, 39, 40, 41, 42, 43, 44, 45, 46, 47, 48, 49, 50, 51, 52, 53, 54, 55, 56, 57, 58, 59, 60, 61, 62, 63, 64, 65, 66, 67, 68, 69, 70, 71, 72, 73, 74, 75, 76, 77, 132, 82, 78, 134, 135, 136, 137, 133, 80, 127, 126, 81, 129, 130, 131, 128, 83, 88, 121, 122, 120, 85, 118, 123, 86, 124, 125, 119), (6, 94, 5), (96, 104, 105, 106, 107, 108, 97, 98, 99, 100, 101, 102, 103, 95), (110, 1, 2, 0, 115, 109, 112, 111, 84, 7, 138, 139, 140, 141, 79), (86, 123, 118)])
_uv = me_plane_012.uv_layers.new(name='UVMap')
_uv.uv.foreach_set('vector', [0.0, 0.3919, 0.01457, 0.3366, 0.03288, 0.3033, 0.04507, 0.2893, 0.05712, 0.2787, 0.05703, 0.275, 0.09033, 0.2518, 0.1072, 0.2436, 0.1315, 0.2051, 0.1762, 0.177, 0.2333, 0.1639, 0.2335, 0.0, 0.4198, 0.001381, 0.8374, 0.0, 0.8403, 0.004514, 0.8559, 0.005585, 0.8706, 0.00774, 0.8941, 0.01167, 0.9193, 0.02519, 0.9288, 0.03923, 0.9624, 0.0663, 0.9715, 0.08904, 0.9706, 0.09925, 0.9573, 0.09637, 0.9631, 0.1117, 0.9613, 0.1288, 0.9512, 0.1545, 0.9348, 0.173, 0.926, 0.1901, 0.9159, 0.1898, 0.9037, 0.1686, 0.8976, 0.167, 0.896, 0.1817, 0.8901, 0.1984, 0.8873, 0.2049, 0.8734, 0.2215, 0.8839, 0.2441, 0.9061, 0.2613, 0.92, 0.2722, 0.9555, 0.2988, 0.985, 0.3353, 0.9958, 0.3705, 1.0, 0.3885, 1.0, 0.3987, 0.9831, 0.3983, 0.9523, 0.3913, 0.9742, 0.4277, 0.9751, 0.4409, 0.9751, 0.4658, 0.9731, 0.4829, 0.968, 0.5026, 0.9531, 0.5315, 0.9304, 0.56, 0.9082, 0.5836, 0.8938, 0.6039, 0.8881, 0.615, 0.8834, 0.6328, 0.8716, 0.6329, 0.8523, 0.615, 0.8372, 0.5967, 0.8294, 0.58, 0.8182, 0.5663, 0.8128, 0.5691, 0.8122, 0.5885, 0.8005, 0.633, 0.7825, 0.6795, 0.7641, 0.7036, 0.7251, 0.7337, 0.7095, 0.7427, 0.6935, 0.7568, 0.6848, 0.7697, 0.6614, 0.7503, 0.6397, 0.7274, 0.6195, 0.7712, 0.5958, 0.7957, 0.5773, 0.8123, 0.5499, 0.835, 0.5228, 0.8588, 0.4616, 0.8943, 0.4493, 0.8501, 0.4199, 0.8037, 0.3596, 0.7606, 0.2922, 0.7168, 0.2476, 0.6796, 0.2299, 0.645, 0.2127, 0.6743, 0.2001, 0.6892, 0.1764, 0.706, 0.1695, 0.7086, 0.1574, 0.7156, 0.1438, 0.7215, 0.1372, 0.7255, 0.1327, 0.7252, 0.1335, 0.7084, 0.1368, 0.7086, 0.1352, 0.6737, 0.136, 0.6565, 0.1273, 0.6403, 0.1286, 0.6349, 0.09759, 0.5787, 0.07913, 0.5504, 0.03738, 0.4696, 0.03975, 0.4364, 0.0427, 0.4368, 0.0456, 0.424, 0.04451, 0.4159, 0.04552, 0.4121, 0.04408, 0.4127, 0.04386, 0.4111, 0.03481, 0.4167, 0.02571, 0.4247, 0.01055, 0.4452, 0.0, 0.4605, 0.8374, 0.0, 0.4198, 0.001381, 0.2335, 0.0, 0.5554, 1.0, 0.5542, 0.9354, 0.5637, 0.9113, 0.5803, 0.8893, 0.6173, 0.8615, 0.6484, 0.8432, 0.658, 0.8445, 0.6671, 0.8615, 0.6667, 0.9038, 0.6592, 0.9204, 0.6509, 0.9362, 0.638, 0.9482, 0.5961, 0.9815, 0.5671, 1.0, 0.0, 0.5873, 0.01865, 0.5631, 0.04927, 0.5868, 0.06542, 0.6052, 0.07324, 0.6357, 0.07367, 0.6567, 0.06604, 0.6877, 0.03017, 0.7265, 0.01926, 0.7077, 0.01394, 0.6893, 0.01143, 0.6789, 0.00893, 0.6686, 0.006094, 0.6564, 0.002758, 0.6417, 0.0, 0.6409, 0.03481, 0.4167, 0.04386, 0.4111, 0.04408, 0.4127])
me_plane_012.materials.append(mat_material_008)
me_plane_012.use_remesh_preserve_volume = False
me_plane_012.use_remesh_preserve_attributes = False
me_plane_012.use_mirror_vertex_groups = False
me_plane_012.update()
me_plane_007 = bpy.data.meshes.new('Plane.007')
me_plane_007.from_pydata([(-1.42, -0.3399, -0.01078), (0.58, -0.3399, -0.01078), (-1.42, 1.66, -0.01078), (0.58, 1.66, -0.01078), (-1.42, -0.3399, 0.0005526), (0.58, -0.3399, 0.0005526), (-1.42, 1.66, 0.0005526), (0.58, 1.66, 0.0005526), (-1.42, -0.3399, 0.0005526), (0.58, -0.3399, 0.0005526), (-1.42, 1.66, 0.0005526), (0.58, 1.66, 0.0005526), (0.2704, -0.2681, 0.0005526), (0.2967, -0.246, 0.0005526), (0.3182, -0.2198, 0.0005526), (0.3298, -0.1872, 0.0005526), (0.3303, -0.1683, 0.0005526), (0.3187, -0.1683, 0.0005526), (0.3203, -0.2138, 0.0005526), (0.3206, -0.2129, 0.0005526), (0.3221, -0.2087, 0.0005526), (0.3296, -0.1683, 0.0005526), (0.304, -0.09988, 0.0005526), (0.2893, -0.06814, 0.0005526), (0.2733, -0.05033, 0.0005526), (0.2617, -0.03666, 0.0005526), (0.2583, -0.02255, 0.0005526), (0.2437, -0.03883, 0.0005526), (0.2285, -0.063, 0.0005526), (0.2165, -0.0259, 0.0005526), (0.1991, 0.0211, 0.0005526), (0.1803, 0.03938, 0.0005526), (0.1626, 0.05102, 0.0005526), (0.1511, 0.0696, 0.0005526), (0.14, 0.05395, 0.0005526), (0.1325, 0.03889, 0.0005526), (0.1138, 0.07195, 0.0005526), (0.08834, 0.1018, 0.0005526), (0.05532, 0.1275, 0.0005526), (0.03021, 0.1447, 0.0005526), (0.02614, 0.1204, 0.0005526), (0.01368, 0.09671, 0.0005526), (-0.01193, 0.0675, 0.0005526), (-0.04669, 0.04047, 0.0005526), (-0.07228, 0.01899, 0.0005526), (-0.08475, -0.001328, 0.0005526), (-0.09448, -0.01891, 0.0005526), (-0.1, 0.0005637, 0.0005526), (-0.1172, 0.01972, 0.0005526), (-0.1364, 0.03507, 0.0005526), (-0.1463, 0.0396, 0.0005526), (-0.1436, 0.02134, 0.0005526), (-0.1455, -0.01074, 0.0005526), (-0.1645, -0.04865, 0.0005526), (-0.1873, -0.0952, 0.0005526), (-0.1987, -0.125, 0.0005526), (-0.2011, -0.1384, 0.0005526), (-0.1918, -0.1584, 0.0005526), (-0.1926, -0.1693, 0.0005526), (-0.203, -0.1643, 0.0005526), (-0.2184, -0.1341, 0.0005526), (-0.2216, -0.1556, 0.0005526), (-0.215, -0.1965, 0.0005526), (-0.2023, -0.23, 0.0005526), (-0.1848, -0.2508, 0.0005526), (-0.1591, -0.2667, 0.0005526), (-0.15, -0.2913, 0.0005526), (-0.1318, -0.3074, 0.0005526), (-0.09869, -0.3198, 0.0005526), (-0.05375, -0.3267, 0.0005526), (-0.02078, -0.3323, 0.0005526), (0.0326, -0.3327, 0.0005526), (0.09489, -0.3321, 0.0005526), (0.154, -0.3257, 0.0005526), (0.2112, -0.3141, 0.0005526), (0.2413, -0.3032, 0.0005526), (0.2591, -0.2831, 0.0005526), (0.3232, -0.2027, 0.0005526), (0.3232, -0.2027, 0.0005526), (0.3277, -0.1789, 0.0005526), (0.3188, -0.2154, 0.0005526), (0.3232, -0.2027, 0.0005526)], [(2, 6), (7, 3), (1, 5), (4, 0), (6, 10), (11, 7), (5, 9), (8, 4)], [(17, 22, 23, 24, 25, 26, 27, 28, 29, 30, 31, 32, 33, 34, 35, 36, 37, 38, 39, 40, 41, 42, 43, 44, 45, 46, 47, 48, 49, 50, 51, 52, 53, 54, 55, 56, 57, 58, 59, 60, 61, 62, 63, 64, 65, 66, 67, 68, 69, 70, 71, 72, 73, 74, 75, 76, 12, 13, 80, 19, 81, 78, 79, 21), (21, 79, 78, 77, 20, 15, 16), (19, 80, 13, 18), (18, 13, 14), (78, 81, 77), (77, 81, 19, 20)])
_uv = me_plane_007.uv_layers.new(name='UVMap')
_uv.uv.foreach_set('vector', [0.8698, 0.08617, 0.8627, 0.1205, 0.8555, 0.1364, 0.8475, 0.1453, 0.8418, 0.1522, 0.8401, 0.1593, 0.8322, 0.1525, 0.8251, 0.139, 0.8192, 0.1575, 0.8107, 0.1811, 0.8013, 0.1903, 0.7925, 0.1962, 0.7868, 0.2055, 0.7812, 0.1975, 0.7772, 0.1907, 0.7682, 0.2067, 0.7555, 0.2218, 0.7391, 0.2345, 0.7266, 0.2431, 0.7244, 0.2309, 0.7181, 0.2191, 0.7052, 0.2044, 0.6877, 0.1909, 0.6749, 0.1801, 0.6686, 0.1699, 0.6637, 0.1611, 0.661, 0.1708, 0.6524, 0.1804, 0.6429, 0.1881, 0.6379, 0.1905, 0.6392, 0.1813, 0.6382, 0.1651, 0.6286, 0.1461, 0.6169, 0.1228, 0.6112, 0.1084, 0.6097, 0.1027, 0.6146, 0.09115, 0.6142, 0.08567, 0.6091, 0.08759, 0.6013, 0.1033, 0.5997, 0.09251, 0.6029, 0.07191, 0.6091, 0.05521, 0.6178, 0.04519, 0.6306, 0.03679, 0.6351, 0.0245, 0.6442, 0.01643, 0.6607, 0.01019, 0.6831, 0.0067, 0.6996, 0.003896, 0.7263, 0.003724, 0.7574, 0.004028, 0.787, 0.007184, 0.8156, 0.01303, 0.8307, 0.0185, 0.8397, 0.0286, 0.8453, 0.0361, 0.8586, 0.04717, 0.8697, 0.06254, 0.8707, 0.0638, 0.872, 0.06889, 0.872, 0.0689, 0.8743, 0.08083, 0.8753, 0.08617, 0.8753, 0.08617, 0.8743, 0.08083, 0.872, 0.0689, 0.872, 0.06889, 0.8714, 0.06592, 0.8753, 0.07668, 0.8756, 0.08617, 0.8707, 0.0638, 0.8697, 0.06254, 0.8586, 0.04717, 0.8705, 0.06336, 0.8705, 0.06336, 0.8586, 0.04717, 0.8694, 0.06035, 0.872, 0.0689, 0.872, 0.06889, 0.872, 0.06889, 0.872, 0.06889, 0.872, 0.06889, 0.8707, 0.0638, 0.8714, 0.06592])
me_plane_007.materials.append(mat_material_012)
me_plane_007.use_remesh_preserve_volume = False
me_plane_007.use_remesh_preserve_attributes = False
me_plane_007.use_mirror_vertex_groups = False
me_plane_007.update()
me_plane_001 = bpy.data.meshes.new('Plane.001')
me_plane_001.from_pydata([(-1.0, -1.0, 0.0), (1.0, -1.0, 0.0), (-1.0, 1.0, 0.0), (1.0, 1.0, 0.0), (-1.0, 1.0, -0.07549), (-1.0, -1.0, -0.07549), (1.0, -1.0, -0.07549), (1.0, 1.0, -0.07549)], [], [(0, 2, 3, 1), (5, 6, 7, 4), (2, 0, 5, 4), (3, 2, 4, 7), (0, 1, 6, 5), (1, 3, 7, 6)])
me_plane_001.materials.append(mat_material_001)
me_plane_001.use_remesh_preserve_volume = False
me_plane_001.use_remesh_preserve_attributes = False
me_plane_001.use_mirror_vertex_groups = False
me_plane_001.update()
me_bangun_1_001 = bpy.data.meshes.new('BANGUN 1.001')
me_bangun_1_001.from_pydata([(1.0, 1.0, 0.0), (1.0, 0.7876, 0.0), (-0.8202, -1.0, 0.0), (0.7746, -1.0, 0.0), (-1.0, 0.7281, 0.0), (-1.0, 0.5154, 0.0), (-0.2319, 1.0, 0.0), (0.773, 0.6023, 0.0), (0.8873, 0.6023, 0.0), (0.8873, 0.7876, 0.0), (-0.3103, 0.9734, 0.0), (-0.4825, 0.9131, 0.0), (-0.613, 0.8659, 0.0), (-0.7249, 0.8263, 0.0), (-0.842, 0.7876, 0.0), (-0.9402, 0.7497, 0.0), (-0.976, 0.5257, 0.0), (-0.8933, 0.5558, 0.0), (-0.8942, 0.3587, 0.0), (-0.8192, 0.3922, 0.0)], [], [(5, 16, 17, 18, 19, 2, 3, 7, 8, 9, 1, 0, 6, 10, 11, 12, 13, 14, 15, 4)])
_uv = me_bangun_1_001.uv_layers.new(name='UVMap')
_uv.uv.foreach_set('vector', [0.0, 0.7577, 0.01202, 0.7628, 0.05335, 0.7779, 0.05292, 0.6793, 0.09038, 0.6961, 0.08992, 0.0, 0.8873, 0.0, 0.8865, 0.8011, 0.9436, 0.8011, 0.9437, 0.8938, 1.0, 0.8938, 1.0, 1.0, 0.384, 1.0, 0.3449, 0.9867, 0.2588, 0.9565, 0.1935, 0.933, 0.1376, 0.9132, 0.079, 0.8938, 0.02992, 0.8748, 0.0, 0.8641])
me_bangun_1_001.materials.append(mat_material_016)
me_bangun_1_001.use_remesh_preserve_volume = False
me_bangun_1_001.use_remesh_preserve_attributes = False
me_bangun_1_001.use_mirror_vertex_groups = False
me_bangun_1_001.update()
me_bangun_4_001 = bpy.data.meshes.new('BANGUN 4.001')
me_bangun_4_001.from_pydata([(-1.0, -1.0, 0.0), (1.0, -1.0, 0.0), (-1.0, 1.0, 0.0), (1.0, 1.0, 0.0), (-1.0, 0.8842, 0.0), (-1.0, -0.8826, 0.0), (-1.0, -0.951, 0.0), (1.0, -0.8863, 0.0), (1.0, 0.8849, 0.0), (-0.9996, -1.0, 0.0), (0.8832, -0.8873, 0.0), (0.8842, -0.7772, 0.0), (0.8048, -0.7792, 0.0), (0.8108, 0.7789, 0.0), (0.8871, 0.7809, 0.0), (0.8875, 0.8845, 0.0), (-0.8927, 0.8841, 0.0), (-0.893, 0.7744, 0.0), (-0.8157, 0.7744, 0.0), (-0.8187, -0.775, 0.0), (-0.8942, -0.7742, 0.0), (-0.8935, -0.8826, 0.0)], [], [(0, 9, 6), (6, 9, 1, 7, 10, 11, 12, 13, 14, 15, 8, 3, 2, 4, 16, 17, 18, 19, 20, 21, 5)])
_uv = me_bangun_4_001.uv_layers.new(name='UVMap')
_uv.uv.foreach_set('vector', [0.0, 0.0, 0.0001916, 0.0, 0.0, 0.02449, 0.0, 0.02449, 0.0001916, 0.0, 1.0, 0.0, 1.0, 0.05687, 0.9416, 0.05637, 0.9421, 0.1114, 0.9024, 0.1104, 0.9054, 0.8895, 0.9435, 0.8904, 0.9437, 0.9422, 1.0, 0.9425, 1.0, 1.0, 0.0, 1.0, 0.0, 0.9421, 0.05366, 0.942, 0.05352, 0.8872, 0.09213, 0.8872, 0.09068, 0.1125, 0.05292, 0.1129, 0.05325, 0.05872, 0.0, 0.05872])
me_bangun_4_001.materials.append(mat_material_015)
me_bangun_4_001.use_remesh_preserve_volume = False
me_bangun_4_001.use_remesh_preserve_attributes = False
me_bangun_4_001.use_mirror_vertex_groups = False
me_bangun_4_001.update()
me_bangun_2_001 = bpy.data.meshes.new('BANGUN 2.001')
me_bangun_2_001.from_pydata([(-0.8405, -1.0, 0.0), (0.8434, -1.0, 0.0), (-1.0, 0.1937, 0.0), (0.001155, 1.0, 0.0), (-0.004751, 1.0, 0.0), (1.0, 0.1844, 0.0), (1.0, 0.2031, 0.0), (0.8461, 0.1851, 0.0), (0.9001, 0.2751, 0.0), (0.776, 0.3745, 0.0), (0.6513, 0.4806, 0.0), (0.5265, 0.5874, 0.0), (0.3918, 0.6874, 0.0), (0.2643, 0.7882, 0.0), (0.1429, 0.8902, 0.0), (-0.1486, 0.8842, 0.0), (-0.3107, 0.7522, 0.0), (-0.5162, 0.5794, 0.0), (-0.5876, 0.5287, 0.0), (-0.703, 0.4366, 0.0), (-0.8525, 0.3125, 0.0), (-0.9632, 0.2224, 0.0), (-0.8425, 0.1884, 0.0)], [], [(2, 22, 0, 1, 7, 5, 6, 8, 9, 10, 11, 12, 13, 14, 3, 4, 15, 16, 17, 18, 19, 20, 21)])
_uv = me_bangun_2_001.uv_layers.new(name='UVMap')
_uv.uv.foreach_set('vector', [0.0, 0.5969, 0.07877, 0.5942, 0.07977, 0.0, 0.9217, 0.0, 0.923, 0.5925, 1.0, 0.5922, 1.0, 0.6015, 0.9501, 0.6376, 0.888, 0.6873, 0.8256, 0.7403, 0.7633, 0.7937, 0.6959, 0.8437, 0.6322, 0.8941, 0.5715, 0.9451, 0.5006, 1.0, 0.4976, 1.0, 0.4257, 0.9421, 0.3446, 0.8761, 0.2419, 0.7897, 0.2062, 0.7643, 0.1485, 0.7183, 0.07377, 0.6563, 0.01839, 0.6112])
me_bangun_2_001.materials.append(mat_material_014)
me_bangun_2_001.use_remesh_preserve_volume = False
me_bangun_2_001.use_remesh_preserve_attributes = False
me_bangun_2_001.use_mirror_vertex_groups = False
me_bangun_2_001.update()
me_bangun_3_001 = bpy.data.meshes.new('BANGUN 3.001')
me_bangun_3_001.from_pydata([(-0.8405, -1.0, 0.0), (0.8434, -1.0, 0.0), (-1.0, 0.1937, 0.0), (0.001155, 1.0, 0.0), (-0.004751, 1.0, 0.0), (1.0, 0.1844, 0.0), (1.0, 0.2031, 0.0), (0.8461, 0.1851, 0.0), (0.9001, 0.2751, 0.0), (0.776, 0.3745, 0.0), (0.6513, 0.4806, 0.0), (0.5265, 0.5874, 0.0), (0.3918, 0.6874, 0.0), (0.2643, 0.7882, 0.0), (0.1429, 0.8902, 0.0), (-0.1486, 0.8842, 0.0), (-0.3107, 0.7522, 0.0), (-0.5162, 0.5794, 0.0), (-0.5876, 0.5287, 0.0), (-0.703, 0.4366, 0.0), (-0.8525, 0.3125, 0.0), (-0.9632, 0.2224, 0.0), (-0.8425, 0.1884, 0.0)], [], [(2, 22, 0, 1, 7, 5, 6, 8, 9, 10, 11, 12, 13, 14, 3, 4, 15, 16, 17, 18, 19, 20, 21)])
_uv = me_bangun_3_001.uv_layers.new(name='UVMap')
_uv.uv.foreach_set('vector', [0.0, 0.5969, 0.07877, 0.5942, 0.07977, 0.0, 0.9217, 0.0, 0.923, 0.5925, 1.0, 0.5922, 1.0, 0.6015, 0.9501, 0.6376, 0.888, 0.6873, 0.8256, 0.7403, 0.7633, 0.7937, 0.6959, 0.8437, 0.6322, 0.8941, 0.5715, 0.9451, 0.5006, 1.0, 0.4976, 1.0, 0.4257, 0.9421, 0.3446, 0.8761, 0.2419, 0.7897, 0.2062, 0.7643, 0.1485, 0.7183, 0.07377, 0.6563, 0.01839, 0.6112])
me_bangun_3_001.materials.append(mat_material_014)
me_bangun_3_001.use_remesh_preserve_volume = False
me_bangun_3_001.use_remesh_preserve_attributes = False
me_bangun_3_001.use_mirror_vertex_groups = False
me_bangun_3_001.update()
me_plane_014 = bpy.data.meshes.new('Plane.014')
me_plane_014.from_pydata([(-1.429, 0.2656, 0.0), (-1.542, 0.1404, 0.0), (-1.448, 0.2984, 0.0), (-1.493, 0.2254, 0.0), (-1.989, -0.09619, 0.0), (-1.989, -0.1391, 0.0), (1.989, -0.04829, 0.0), (1.989, -0.03719, 0.0), (1.464, -1.0, 0.0), (1.597, -1.0, 0.0), (1.725, -0.9654, 0.0), (1.742, -0.9505, 0.0), (1.739, -0.9216, 0.0), (1.627, -0.8678, 0.0), (1.487, -0.8029, 0.0), (1.338, -0.7352, 0.0), (1.17, -0.6578, 0.0), (0.9755, -0.5713, 0.0), (0.7698, -0.4747, 0.0), (0.5267, -0.3647, 0.0), (0.3134, -0.2671, 0.0), (0.2523, -0.2354, 0.0), (0.2831, -0.2234, 0.0), (0.3941, -0.2042, 0.0), (0.5805, -0.1605, 0.0), (0.7871, -0.1099, 0.0), (0.9902, -0.06443, 0.0), (1.258, -0.004701, 0.0), (1.526, 0.04888, 0.0), (1.549, 0.04605, 0.0), (1.841, -0.05778, 0.0), (1.904, 0.003518, 0.0), (1.762, 0.08007, 0.0), (1.724, 0.1017, 0.0), (1.724, 0.1133, 0.0), (1.747, 0.1244, 0.0), (1.752, 0.1518, 0.0), (1.75, 0.1914, 0.0), (1.733, 0.2266, 0.0), (1.7, 0.2519, 0.0), (1.704, 0.3489, 0.0), (1.691, 0.3788, 0.0), (1.679, 0.5593, 0.0), (1.656, 0.8151, 0.0), (1.635, 0.9139, 0.0), (1.556, 0.984, 0.0), (1.53, 0.992, 0.0), (1.488, 0.9889, 0.0), (1.453, 0.9794, 0.0), (1.396, 0.9201, 0.0), (1.344, 0.835, 0.0), (1.298, 0.7376, 0.0), (1.243, 0.6362, 0.0), (1.164, 0.5287, 0.0), (1.074, 0.4359, 0.0), (1.028, 0.4012, 0.0), (0.963, 0.4036, 0.0), (0.9288, 0.3982, 0.0), (0.9251, 0.3847, 0.0), (0.9564, 0.355, 0.0), (0.8318, 0.2935, 0.0), (0.6414, 0.2188, 0.0), (0.5881, 0.2008, 0.0), (0.5241, 0.2032, 0.0), (0.3755, 0.1982, 0.0), (0.1955, 0.1922, 0.0), (-0.2556, 0.1866, 0.0), (-0.3896, 0.1825, 0.0), (-0.4612, 0.2403, 0.0), (-0.5782, 0.3354, 0.0), (-0.669, 0.4164, 0.0), (-0.763, 0.4903, 0.0), (-0.8578, 0.5751, 0.0), (-0.9518, 0.6501, 0.0), (-1.071, 0.7483, 0.0), (-1.148, 0.8101, 0.0), (-1.192, 0.8231, 0.0), (-1.275, 0.8365, 0.0), (-1.358, 0.8379, 0.0), (-1.384, 0.8284, 0.0), (-1.391, 0.8253, 0.0), (-1.395, 0.807, 0.0), (-1.367, 0.7646, 0.0), (-1.282, 0.6405, 0.0), (-1.218, 0.5354, 0.0), (-1.202, 0.5091, 0.0), (-1.205, 0.4989, 0.0), (-1.255, 0.4973, 0.0), (-1.295, 0.4927, 0.0), (-1.328, 0.4889, 0.0), (-1.253, 0.5623, 0.0), (-1.28, 0.6112, 0.0), (-1.295, 0.6149, 0.0), (-1.381, 0.4873, 0.0), (-1.418, 0.4608, 0.0), (-1.444, 0.4072, 0.0), (-1.492, 0.4877, 0.0), (-1.56, 0.585, 0.0), (-1.579, 0.5834, 0.0), (-1.587, 0.5622, 0.0), (-1.512, 0.4601, 0.0), (-1.45, 0.377, 0.0), (-1.455, 0.3519, 0.0), (-1.481, 0.3076, 0.0), (-1.547, 0.2225, 0.0), (-1.591, 0.1623, 0.0), (-1.597, 0.1325, 0.0), (-1.725, 0.1023, 0.0), (-1.826, 0.07007, 0.0), (-1.909, 0.02246, 0.0), (-1.962, -0.03938, 0.0), (-1.96, -0.1954, 0.0), (-1.894, -0.269, 0.0), (-1.766, -0.3225, 0.0), (-1.641, -0.3385, 0.0), (-1.358, -0.341, 0.0), (-1.176, -0.3383, 0.0), (-0.9771, -0.3299, 0.0), (-0.8707, -0.3252, 0.0), (-0.927, -0.4055, 0.0), (-0.964, -0.46, 0.0), (-0.9698, -0.4812, 0.0), (-0.9622, -0.5034, 0.0), (-0.9432, -0.5064, 0.0), (-0.9214, -0.4812, 0.0), (-0.8526, -0.383, 0.0), (-0.8221, -0.3238, 0.0), (-0.805, -0.3185, 0.0), (-0.8014, -0.3677, 0.0), (-0.7681, -0.4045, 0.0), (-0.7463, -0.4164, 0.0), (-0.7361, -0.4381, 0.0), (-0.7069, -0.489, 0.0), (-0.6794, -0.5278, 0.0), (-0.657, -0.5284, 0.0), (-0.6378, -0.5062, 0.0), (-0.6413, -0.4749, 0.0), (-0.6769, -0.4347, 0.0), (-0.5281, -0.4388, 0.0), (-0.4359, -0.4394, 0.0), (-0.4121, -0.4774, 0.0), (-0.4201, -0.4997, 0.0), (-0.4749, -0.5664, 0.0), (-0.5421, -0.658, 0.0), (-0.5584, -0.6936, 0.0), (-0.5468, -0.713, 0.0), (-0.5165, -0.7181, 0.0), (-0.4803, -0.6673, 0.0), (-0.4361, -0.5943, 0.0), (-0.3966, -0.5125, 0.0), (-0.3789, -0.5835, 0.0), (-0.3421, -0.6171, 0.0), (-0.3189, -0.6505, 0.0), (-0.2889, -0.7026, 0.0), (-0.2605, -0.7395, 0.0), (-0.2342, -0.7399, 0.0), (-0.2204, -0.7206, 0.0), (-0.2214, -0.6912, 0.0), (-0.2556, -0.6463, 0.0), (-0.0718, -0.6406, 0.0), (0.09813, -0.6199, 0.0), (0.2084, -0.5832, 0.0), (0.2725, -0.551, 0.0), (0.3997, -0.6061, 0.0), (0.5891, -0.6785, 0.0), (0.7802, -0.7528, 0.0), (1.051, -0.8541, 0.0), (1.271, -0.9361, 0.0), (-1.385, 0.2269, 0.0), (-1.356, 0.1833, 0.0), (-1.338, 0.1534, 0.0), (-1.398, 0.153, 0.0), (-1.468, 0.1422, 0.0), (-1.295, 0.1985, 0.0), (-1.271, 0.2004, 0.0), (-1.279, 0.1773, 0.0)], [], [(5, 111, 112, 113, 114, 115, 116, 117, 118, 119, 120, 121, 122, 123, 124, 125, 126, 127, 128, 129, 130, 131, 132, 133, 134, 135, 136, 137, 138, 139, 140, 141, 142, 143, 144, 145, 146, 147, 148, 149, 150, 151, 152, 153, 154, 155, 156, 157, 158, 159, 160, 161, 162, 163, 164, 165, 166, 167, 8, 9, 10, 11, 12, 13, 14, 15, 16, 17, 18, 19, 20, 21, 22, 23, 24, 25, 26, 27, 28, 29, 30, 6, 7, 31, 32, 33, 34, 35, 36, 37, 170, 171, 172, 1, 105, 106, 107, 108, 109, 110, 4), (105, 1, 3, 2, 0, 168, 169, 173, 174, 68, 69, 70, 71, 72, 73, 74, 75, 76, 77, 78, 79, 80, 81, 82, 83, 84, 85, 86, 87, 88, 89, 93, 94, 95, 96, 97, 98, 99, 100, 101, 102, 103, 104), (90, 91, 92, 93, 89, 88), (68, 174, 175, 173, 169, 170, 37, 38, 39, 40, 41, 42, 43, 44, 45, 46, 47, 48, 49, 50, 51, 52, 53, 54, 55, 56, 57, 58, 59, 60, 61, 62, 63, 64, 65, 66, 67)])
_uv = me_plane_014.uv_layers.new(name='UVMap')
_uv.uv.foreach_set('vector', [0.0, 0.4304, 0.007392, 0.4023, 0.02406, 0.3655, 0.05626, 0.3388, 0.08763, 0.3308, 0.1587, 0.3295, 0.2044, 0.3308, 0.2544, 0.3351, 0.2812, 0.3374, 0.267, 0.2973, 0.2577, 0.27, 0.2563, 0.2594, 0.2582, 0.2483, 0.2629, 0.2468, 0.2684, 0.2594, 0.2857, 0.3085, 0.2934, 0.3381, 0.2977, 0.3407, 0.2986, 0.3162, 0.307, 0.2977, 0.3124, 0.2918, 0.315, 0.2809, 0.3223, 0.2555, 0.3293, 0.2361, 0.3349, 0.2358, 0.3397, 0.2469, 0.3388, 0.2626, 0.3299, 0.2827, 0.3673, 0.2806, 0.3904, 0.2803, 0.3964, 0.2613, 0.3944, 0.2501, 0.3806, 0.2168, 0.3638, 0.171, 0.3597, 0.1532, 0.3626, 0.1435, 0.3702, 0.1409, 0.3793, 0.1663, 0.3904, 0.2029, 0.4003, 0.2438, 0.4048, 0.2082, 0.414, 0.1915, 0.4199, 0.1747, 0.4274, 0.1487, 0.4345, 0.1303, 0.4411, 0.1301, 0.4446, 0.1397, 0.4444, 0.1544, 0.4358, 0.1768, 0.482, 0.1797, 0.5247, 0.1901, 0.5524, 0.2084, 0.5685, 0.2245, 0.6005, 0.197, 0.6481, 0.1607, 0.6961, 0.1236, 0.7641, 0.07297, 0.8194, 0.03194, 0.8679, 0.0, 0.9015, 0.0, 0.9335, 0.01728, 0.9378, 0.02475, 0.937, 0.0392, 0.909, 0.0661, 0.8737, 0.09855, 0.8362, 0.1324, 0.794, 0.1711, 0.7452, 0.2144, 0.6935, 0.2626, 0.6324, 0.3177, 0.5788, 0.3664, 0.5634, 0.3823, 0.5711, 0.3883, 0.599, 0.3979, 0.6459, 0.4198, 0.6978, 0.445, 0.7489, 0.4678, 0.8161, 0.4976, 0.8835, 0.5244, 0.8894, 0.523, 0.9628, 0.4711, 1.0, 0.4759, 1.0, 0.4814, 0.9786, 0.5018, 0.9428, 0.54, 0.9333, 0.5508, 0.9333, 0.5567, 0.939, 0.5622, 0.9402, 0.5759, 0.9398, 0.5957, 0.1636, 0.5767, 0.1486, 0.5765, 0.1309, 0.5711, 0.1124, 0.5702, 0.1001, 0.5811, 0.09858, 0.5662, 0.06645, 0.5511, 0.04095, 0.535, 0.02014, 0.5112, 0.00697, 0.4803, 0.0, 0.4519, 0.1001, 0.5811, 0.1124, 0.5702, 0.1248, 0.6127, 0.136, 0.6492, 0.1409, 0.6328, 0.1518, 0.6135, 0.1592, 0.5917, 0.1744, 0.5992, 0.1805, 0.6002, 0.3841, 0.6202, 0.3547, 0.6677, 0.3318, 0.7082, 0.3082, 0.7452, 0.2844, 0.7875, 0.2608, 0.8251, 0.2309, 0.8741, 0.2115, 0.9051, 0.2005, 0.9115, 0.1795, 0.9183, 0.1586, 0.9189, 0.1523, 0.9142, 0.1504, 0.9126, 0.1494, 0.9035, 0.1564, 0.8823, 0.1777, 0.8202, 0.1939, 0.7677, 0.1979, 0.7546, 0.1971, 0.7494, 0.1846, 0.7486, 0.1745, 0.7463, 0.1662, 0.7445, 0.153, 0.7437, 0.1435, 0.7304, 0.1371, 0.7036, 0.1251, 0.7439, 0.108, 0.7925, 0.1032, 0.7917, 0.1011, 0.7811, 0.1201, 0.73, 0.1355, 0.6885, 0.1343, 0.6759, 0.1277, 0.6538, 0.1111, 0.6112, 0.1851, 0.7812, 0.1783, 0.8056, 0.1744, 0.8074, 0.153, 0.7437, 0.1662, 0.7445, 0.1745, 0.7463, 0.3841, 0.6202, 0.1805, 0.6002, 0.1784, 0.5886, 0.1744, 0.5992, 0.1592, 0.5917, 0.1636, 0.5767, 0.9398, 0.5957, 0.9355, 0.6133, 0.9274, 0.6259, 0.9282, 0.6745, 0.9251, 0.6894, 0.9221, 0.7796, 0.9161, 0.9076, 0.911, 0.957, 0.8912, 0.992, 0.8846, 0.996, 0.8739, 0.9945, 0.8652, 0.9897, 0.8509, 0.9601, 0.8379, 0.9175, 0.8262, 0.8688, 0.8123, 0.8181, 0.7926, 0.7643, 0.7699, 0.7179, 0.7585, 0.7006, 0.742, 0.7018, 0.7334, 0.6991, 0.7325, 0.6923, 0.7404, 0.6775, 0.709, 0.6467, 0.6612, 0.6094, 0.6478, 0.6004, 0.6317, 0.6016, 0.5944, 0.5991, 0.5491, 0.5961, 0.4357, 0.5933, 0.4021, 0.5912])
me_plane_014.materials.append(mat_material_013)
me_plane_014.use_remesh_preserve_volume = False
me_plane_014.use_remesh_preserve_attributes = False
me_plane_014.use_mirror_vertex_groups = False
me_plane_014.update()
me_plane_006 = bpy.data.meshes.new('Plane.006')
me_plane_006.from_pydata([(-1.211, 0.4697, 0.0), (0.912, -0.4697, 0.0), (0.9921, -0.4697, 0.0), (-1.211, -0.3107, 0.0), (0.9294, 0.4697, 0.0), (0.7483, 0.4697, 0.0), (-0.9561, 0.4697, 0.0), (1.211, -0.0642, 0.0), (1.211, 0.03139, 0.0), (1.05, -0.437, 0.0), (1.099, -0.3876, 0.0), (1.149, -0.3038, 0.0), (1.176, -0.2217, 0.0), (1.197, -0.1423, 0.0), (1.198, 0.1149, 0.0), (1.175, 0.2286, 0.0), (1.145, 0.3148, 0.0), (1.067, 0.4117, 0.0), (1.011, 0.4474, 0.0), (0.5928, 0.4609, 0.0), (0.3706, 0.4595, 0.0), (0.1027, 0.4555, 0.0), (-0.1713, 0.4541, 0.0), (-0.2709, 0.4178, 0.0), (-0.5112, 0.3074, 0.0), (-0.5234, 0.3249, 0.0), (-0.5718, 0.438, 0.0), (-0.5887, 0.4427, 0.0), (-0.8047, 0.4562, 0.0), (-1.058, -0.3094, 0.0), (-0.9896, -0.3103, 0.0), (-0.9044, -0.2934, 0.0), (-0.8099, -0.2784, 0.0), (-0.7059, -0.2631, 0.0), (-0.5942, -0.2469, 0.0), (-0.5715, -0.2456, 0.0), (-0.5707, -0.1357, 0.0), (-0.5253, -0.1624, 0.0), (-0.4498, -0.211, 0.0), (-0.3462, -0.2695, 0.0), (-0.2663, -0.3022, 0.0), (-0.1659, -0.328, 0.0), (-0.05131, -0.3461, 0.0), (0.08842, -0.3665, 0.0), (0.2137, -0.3871, 0.0), (0.3491, -0.4062, 0.0), (0.4884, -0.426, 0.0), (0.6357, -0.4445, 0.0), (0.7773, -0.4587, 0.0)], [], [(3, 29, 30, 31, 32, 33, 34, 35, 36, 37, 38, 39, 40, 41, 42, 43, 44, 45, 46, 47, 48, 1, 2, 9, 10, 11, 12, 13, 7, 8, 14, 15, 16, 17, 18, 4, 5, 19, 20, 21, 22, 23, 24, 25, 26, 27, 28, 6, 0)])
_uv = me_plane_006.uv_layers.new(name='UVMap')
_uv.uv.foreach_set('vector', [0.0, 0.1692, 0.06309, 0.1706, 0.09141, 0.1698, 0.1266, 0.1877, 0.1656, 0.2037, 0.2086, 0.22, 0.2547, 0.2372, 0.264, 0.2386, 0.2644, 0.3556, 0.2831, 0.3271, 0.3143, 0.2754, 0.3571, 0.2131, 0.39, 0.1784, 0.4315, 0.1509, 0.4788, 0.1316, 0.5365, 0.1099, 0.5882, 0.08798, 0.6441, 0.0676, 0.7016, 0.04661, 0.7625, 0.02684, 0.8209, 0.01179, 0.8765, 0.0, 0.9096, 0.0, 0.9336, 0.03487, 0.9536, 0.08749, 0.9743, 0.1766, 0.9857, 0.264, 0.994, 0.3486, 1.0, 0.4317, 1.0, 0.5334, 0.9946, 0.6223, 0.9852, 0.7434, 0.9726, 0.8351, 0.9407, 0.9383, 0.9173, 0.9762, 0.8837, 1.0, 0.8089, 1.0, 0.7447, 0.9906, 0.653, 0.9891, 0.5424, 0.9848, 0.4293, 0.9834, 0.3881, 0.9447, 0.2889, 0.8272, 0.2839, 0.8458, 0.2639, 0.9662, 0.257, 0.9712, 0.1677, 0.9855, 0.1053, 1.0, 0.0, 1.0])
me_plane_006.materials.append(mat_material_011)
me_plane_006.use_remesh_preserve_volume = False
me_plane_006.use_remesh_preserve_attributes = False
me_plane_006.use_mirror_vertex_groups = False
me_plane_006.update()

# ---- objects
ob_lamp = bpy.data.objects.new('Lamp', light_lamp)
ob_camera = bpy.data.objects.new('Camera', cam_camera)
ob_plane_001 = bpy.data.objects.new('Plane.001', me_plane_002)
ob_plane = bpy.data.objects.new('Plane', me_plane)
ob_sun = bpy.data.objects.new('Sun', light_sun)
ob_plane_009 = bpy.data.objects.new('Plane.009', me_plane_013)
ob_camera_001 = bpy.data.objects.new('Camera.001', cam_camera_001)
ob_plane_006 = bpy.data.objects.new('Plane.006', me_plane_010)
ob_plane_007 = bpy.data.objects.new('Plane.007', me_plane_011)
ob_plane_008 = bpy.data.objects.new('Plane.008', me_plane_012)
ob_plane_010 = bpy.data.objects.new('Plane.010', me_plane_007)
ob_plane_011 = bpy.data.objects.new('Plane.011', me_plane_001)
ob_gedung1 = bpy.data.objects.new('gedung1', me_bangun_1_001)
ob_gedung4 = bpy.data.objects.new('gedung4', me_bangun_4_001)
ob_gedung2 = bpy.data.objects.new('gedung2', me_bangun_2_001)
ob_gedung3 = bpy.data.objects.new('gedung3', me_bangun_3_001)
ob_plane_018 = bpy.data.objects.new('Plane.018', me_plane_014)
ob_plane_017 = bpy.data.objects.new('Plane.017', me_plane_006)

# ---- transforms, parenting, visibility, modifiers, constraints
ob_lamp.location = (1.262, 1.579, 2.727)
ob_lamp.rotation_euler = (0.6503, 0.05522, 1.866)
ob_lamp.lock_rotations_4d = False
ob_lamp.empty_display_type = 'ARROWS'
ob_lamp.color = (0.0, 0.0, 0.0, 0.0)
ob_lamp.lineart.crease_threshold = 0.0
ob_camera.location = (0.3278, -8.93, 5.272)
ob_camera.rotation_euler = (1.067, 9.753e-07, -0.01807)
ob_camera.lock_rotations_4d = False
ob_camera.empty_display_type = 'ARROWS'
ob_camera.color = (0.0, 0.0, 0.0, 0.0)
ob_camera.display_type = 'WIRE'
ob_camera.lineart.crease_threshold = 0.0
ob_plane_001.location = (1.737, 0.3052, -0.0213)
ob_plane_001.rotation_euler = (-2.301e-05, -0.0, 0.0)
ob_plane_001.scale = (2.879, 0.3626, 1.0)
ob_plane_001.lineart.crease_threshold = 0.0
ob_plane.location = (1.737, 1.006, 3.224)
ob_plane.rotation_euler = (1.571, -0.0, 0.0)
ob_plane.scale = (2.908, 0.3813, 1.0)
ob_plane.lineart.crease_threshold = 0.0
ob_sun.location = (1.737, -17.78, 3.632)
ob_sun.rotation_euler = (1.571, -0.0, 0.0)
ob_sun.lineart.crease_threshold = 0.0
ob_plane_009.location = (1.959, -0.7516, -0.05687)
ob_plane_009.scale = (0.4073, 0.4073, 0.4073)
ob_plane_009.lineart.crease_threshold = 0.0
ob_camera_001.location = (7.481, -6.508, 5.344)
ob_camera_001.rotation_euler = (1.109, 0.0, 0.8149)
ob_camera_001.lock_rotations_4d = False
ob_camera_001.empty_display_type = 'ARROWS'
ob_camera_001.color = (0.0, 0.0, 0.0, 0.0)
ob_camera_001.display_type = 'WIRE'
ob_camera_001.lineart.crease_threshold = 0.0
ob_plane_006.location = (0.555, -0.4464, -0.0524)
ob_plane_006.scale = (0.4416, 0.7376, 0.5006)
ob_plane_006.lineart.crease_threshold = 0.0
ob_plane_007.location = (2.503, -0.7635, -0.02208)
ob_plane_007.scale = (0.4035, 0.4035, 0.4035)
ob_plane_007.lineart.crease_threshold = 0.0
ob_plane_008.location = (1.314, -0.7516, -0.05014)
ob_plane_008.scale = (0.4073, 0.4073, 0.4073)
ob_plane_008.lineart.crease_threshold = 0.0
ob_plane_010.location = (1.419, -1.432, -0.1247)
ob_plane_010.rotation_euler = (3.128, -0.0, 0.0)
ob_plane_010.scale = (1.172, 1.172, 1.172)
ob_plane_010.lineart.crease_threshold = 0.0
ob_plane_011.location = (1.742, -0.7185, -0.003729)
ob_plane_011.scale = (3.003, 1.531, 2.707)
ob_plane_011.lineart.crease_threshold = 0.0
ob_gedung1.location = (0.6422, -1.184, -0.03241)
ob_gedung1.scale = (0.41, 0.41, 0.41)
ob_gedung1.lineart.crease_threshold = 0.0
ob_gedung4.location = (2.424, -1.168, -0.08772)
ob_gedung4.scale = (0.3687, 0.3687, 0.3687)
ob_gedung4.lineart.crease_threshold = 0.0
ob_gedung2.location = (1.245, -1.359, -0.04873)
ob_gedung2.scale = (0.2197, 0.2197, 0.2197)
ob_gedung2.lineart.crease_threshold = 0.0
ob_gedung3.location = (1.747, -1.32, -0.07244)
ob_gedung3.scale = (0.2197, 0.2197, 0.2197)
ob_gedung3.lineart.crease_threshold = 0.0
ob_plane_018.location = (101.3, 0.1201, 2.337)
ob_plane_018.rotation_euler = (1.571, -0.0, 0.0)
ob_plane_018.scale = (0.5868, 0.5868, 0.5868)
ob_plane_018.lineart.crease_threshold = 0.0
ob_plane_017.location = (102.6, 0.2034, 2.282)
ob_plane_017.rotation_euler = (1.589, 0.3587, 3.249)
ob_plane_017.scale = (0.1646, 0.1646, 0.1646)
ob_plane_017.lineart.crease_threshold = 0.0

# ---- collection membership
col_collection_1.objects.link(ob_lamp)
col_collection_1.objects.link(ob_camera)
col_collection_11.objects.link(ob_plane_001)
col_collection_11.objects.link(ob_plane)
col_collection_11.objects.link(ob_sun)
col_collection_11.objects.link(ob_plane_009)
col_collection_11.objects.link(ob_camera_001)
col_collection_11.objects.link(ob_plane_006)
col_collection_11.objects.link(ob_plane_007)
col_collection_11.objects.link(ob_plane_008)
col_collection_11.objects.link(ob_plane_010)
col_collection_11.objects.link(ob_plane_011)
col_collection_11.objects.link(ob_gedung1)
col_collection_11.objects.link(ob_gedung4)
col_collection_11.objects.link(ob_gedung2)
col_collection_11.objects.link(ob_gedung3)
col_collection_11.objects.link(ob_plane_018)
col_collection_11.objects.link(ob_plane_017)

# ---- scene / render settings (as saved in the file)
scene.camera = ob_camera
scene.frame_start = 1; scene.frame_end = 520; scene.frame_set(8)
scene.render.engine = 'BLENDER_EEVEE_NEXT'
scene.render.resolution_percentage = 50
scene.render.dither_intensity = 0.0
scene.cycles.use_denoising = False
scene.cycles.samples = 10
scene.cycles.sampling_pattern = 'TABULATED_SOBOL'
scene.cycles.light_sampling_threshold = 0.0
scene.cycles.use_adaptive_sampling = False
scene.cycles.use_light_tree = False
scene.cycles.blur_glossy = 0.0
scene.cycles.pixel_filter_type = 'GAUSSIAN'
scene.cycles.sample_clamp_indirect = 0.0
scene.view_settings.view_transform = 'Standard'
bpy.context.view_layer.update()
